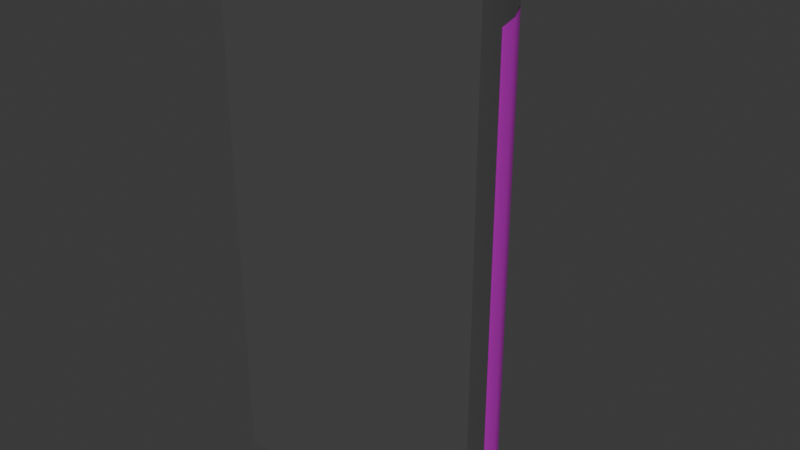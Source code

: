 # Source: Basura.blend  (saved by Blender 4.0.36; exported with 4.5.12 LTS)
import bpy
from mathutils import Matrix  # noqa: F401  (used for matrix-valued properties, if any)

bpy.ops.wm.read_factory_settings(use_empty=True)
scene = bpy.context.scene
scene.name = 'Scene'

# ---- collections
col_collection = bpy.data.collections.new('Collection'); scene.collection.children.link(col_collection)

# ---- images (referenced by path relative to the original .blend; pixels are not part of the script)
import os
ASSET_DIR = os.environ.get("B2B_ASSET_DIR", "")  # directory of the original .blend (textures are referenced by path, not embedded)
HERE = os.path.dirname(os.path.abspath(__file__))  # packed textures are extracted next to this script under _unpacked/

def load_image(name, relpath, width, height, colorspace="sRGB"):
    """Load a texture the original file referenced (path relative to the .blend, or extracted next to this script)."""
    p = next((c for c in (os.path.join(HERE, relpath), os.path.join(ASSET_DIR, relpath)) if relpath and os.path.exists(c)), "")
    if p:
        img = bpy.data.images.load(p, check_existing=True)
        img.name = name
    else:  # same state as the original file: an image datablock whose file is absent (Cycles renders it pink)
        img = bpy.data.images.new(name, width, height)
        img.source = "FILE"
        img.filepath = "//" + (relpath or name)
    img.colorspace_settings.name = colorspace
    return img
img_textura_png = load_image('Textura.png', 'Textura/Textura.png', 1024, 1024, 'sRGB')

# ---- materials (node trees are filled in below, after node groups)
mat_material_001 = bpy.data.materials.new('Material.001')
mat_material_001.surface_render_method = 'BLENDED'
mat_material_001.blend_method = 'BLEND'
mat_material_001.use_transparent_shadow = False
mat_cajon = bpy.data.materials.new('Cajon')
mat_cajon.use_transparent_shadow = False

# ---- node groups
ng_auto_smooth = bpy.data.node_groups.new('Auto Smooth', 'GeometryNodeTree')
_s = ng_auto_smooth.interface.new_socket(name='Geometry', in_out='OUTPUT', socket_type='NodeSocketGeometry')
_s = ng_auto_smooth.interface.new_socket(name='Geometry', in_out='INPUT', socket_type='NodeSocketGeometry')
_s = ng_auto_smooth.interface.new_socket(name='Angle', in_out='INPUT', socket_type='NodeSocketFloat')
_s.subtype = 'ANGLE'
_s.min_value = 0.0
_s.max_value = 3.142
ng_auto_smooth.is_modifier = True
_N = ng_auto_smooth.nodes; _L = ng_auto_smooth.links
n0 = _N.new('NodeGroupOutput'); n0.name = 'Group Output'; n0.location = (480, -100)
n1 = _N.new('NodeGroupInput'); n1.name = 'Group Input'; n1.location = (-420, -300)
n2 = _N.new('NodeGroupInput'); n2.name = 'Group Input.001'; n2.location = (-60, -100)
n3 = _N.new('GeometryNodeSetShadeSmooth'); n3.name = 'Set Shade Smooth'; n3.location = (120, -100)
n3.domain = 'EDGE'
n4 = _N.new('GeometryNodeSetShadeSmooth'); n4.name = 'Set Shade Smooth.001'; n4.location = (300, -100)
n5 = _N.new('GeometryNodeInputMeshEdgeAngle'); n5.name = 'Edge Angle'; n5.location = (-420, -220)
n6 = _N.new('GeometryNodeInputEdgeSmooth'); n6.name = 'Is Edge Smooth'; n6.location = (-60, -160)
n7 = _N.new('GeometryNodeInputShadeSmooth'); n7.name = 'Is Face Smooth'; n7.location = (-240, -340)
n8 = _N.new('FunctionNodeBooleanMath'); n8.name = 'Boolean Math'; n8.location = (-60, -220)
n9 = _N.new('FunctionNodeCompare'); n9.name = 'Compare'; n9.location = (-240, -180)
n9.operation = 'LESS_EQUAL'
_L.new(n5.outputs[0], n9.inputs[0])
_L.new(n4.outputs[0], n0.inputs[0])
_L.new(n1.outputs[1], n9.inputs[1])
_L.new(n9.outputs[0], n8.inputs[0])
_L.new(n7.outputs[0], n8.inputs[1])
_L.new(n2.outputs[0], n3.inputs[0])
_L.new(n6.outputs[0], n3.inputs[1])
_L.new(n3.outputs[0], n4.inputs[0])
_L.new(n8.outputs[0], n3.inputs[2])
n0.is_active_output = True

# ---- material node trees
mat_material_001.use_nodes = True; mat_material_001.node_tree.nodes.clear()
_N = mat_material_001.node_tree.nodes; _L = mat_material_001.node_tree.links
n0 = _N.new('ShaderNodeBsdfPrincipled'); n0.name = 'Principled BSDF'; n0.location = (66, 243)
n0.inputs[3].default_value = 1.45
n1 = _N.new('ShaderNodeOutputMaterial'); n1.name = 'Material Output'; n1.location = (356, 243)
n2 = _N.new('ShaderNodeTexImage'); n2.name = 'Image Texture'; n2.location = (-227, 209)
n2.image = img_textura_png
_L.new(n0.outputs[0], n1.inputs[0])
_L.new(n2.outputs[0], n0.inputs[0])
_L.new(n2.outputs[1], n0.inputs[4])
n1.is_active_output = True
mat_cajon.use_nodes = True; mat_cajon.node_tree.nodes.clear()
_N = mat_cajon.node_tree.nodes; _L = mat_cajon.node_tree.links
n0 = _N.new('ShaderNodeBsdfPrincipled'); n0.name = 'Principled BSDF'; n0.location = (10, 300)
n0.inputs[0].default_value = (0.4627, 0.4627, 0.4627, 1.0)
n0.inputs[1].default_value = 0.8808
n0.inputs[2].default_value = 0.1995
n0.inputs[3].default_value = 1.45
n1 = _N.new('ShaderNodeOutputMaterial'); n1.name = 'Material Output'; n1.location = (300, 300)
_L.new(n0.outputs[0], n1.inputs[0])
n1.is_active_output = True

# ---- world
world_world = bpy.data.worlds.new('World'); scene.world = world_world
world_world.use_nodes = True; world_world.node_tree.nodes.clear()
_N = world_world.node_tree.nodes; _L = world_world.node_tree.links
n0 = _N.new('ShaderNodeOutputWorld'); n0.name = 'World Output'; n0.location = (300, 300)
n1 = _N.new('ShaderNodeBackground'); n1.name = 'Background'; n1.location = (10, 300)
n1.inputs[0].default_value = (0.05088, 0.05088, 0.05088, 1.0)
_L.new(n1.outputs[0], n0.inputs[0])
n0.is_active_output = True
world_world.color = (0.05088, 0.05088, 0.05088)
world_world.use_sun_shadow = False
world_world.sun_shadow_jitter_overblur = 0.0

# ---- meshes
me_cylinder_002 = bpy.data.meshes.new('Cylinder.002')
me_cylinder_002.from_pydata([(0.0, 4.366, -6.254), (0.0, 4.366, 6.531), (1.534, 4.035, -6.254), (1.534, 4.035, 6.531), (2.834, 3.092, -6.254), (2.834, 3.092, 6.531), (3.703, 1.681, -6.254), (3.703, 1.681, 6.531), (-3.931, 0.8648, -6.254), (-3.931, 0.8648, 6.531), (-2.227, 3.633, -6.254), (-2.227, 3.633, 6.531), (-0.782, 4.283, -6.254), (-0.782, 4.283, 6.531), (-3.333, 2.433, -6.254), (-3.333, 2.433, 6.531), (0.782, 4.283, -6.254), (0.782, 4.283, 6.531), (2.227, 3.633, -6.254), (2.227, 3.633, 6.531), (3.333, 2.433, -6.254), (3.333, 2.433, 6.531), (3.931, 0.8648, -6.254), (3.931, 0.8648, 6.531), (-1.534, 4.035, -6.254), (-1.534, 4.035, 6.531), (-2.834, 3.092, -6.254), (-2.834, 3.092, 6.531), (-3.703, 1.681, -6.254), (-3.703, 1.681, 6.531), (0.0, 4.35, -7.942), (0.0, 4.35, 7.942), (0.782, 4.267, -7.942), (0.782, 4.267, 7.942), (1.534, 4.019, -7.942), (1.534, 4.019, 7.942), (2.227, 3.617, -7.942), (2.227, 3.617, 7.942), (2.834, 3.076, -7.942), (2.834, 3.076, 7.942), (3.333, 2.417, -7.942), (3.333, 2.417, 7.942), (3.703, 1.665, -7.942), (3.703, 1.665, 7.942), (3.931, 0.8487, -7.942), (3.931, 0.8487, 7.942), (4.008, 0.0, -7.942), (4.008, 0.0, 7.942), (-4.008, 0.0, -7.942), (-4.008, 0.0, 7.942), (-3.931, 0.8487, -7.942), (-3.931, 0.8487, 7.942), (-3.703, 1.665, -7.942), (-3.703, 1.665, 7.942), (-3.333, 2.417, -7.942), (-3.333, 2.417, 7.942), (-2.834, 3.076, -7.942), (-2.834, 3.076, 7.942), (-2.227, 3.617, -7.942), (-2.227, 3.617, 7.942), (-1.534, 4.019, -7.942), (-1.534, 4.019, 7.942), (-0.782, 4.267, -7.942), (-0.782, 4.267, 7.942), (0.0, 0.2375, 7.942), (-0.3371, 0.2707, 7.942), (0.6612, 0.3691, 7.942), (0.9599, 0.5287, 7.942), (0.3371, 0.2707, 7.942), (-0.9599, 0.5287, 7.942), (-1.222, 0.7436, 7.942), (-0.6612, 0.3691, 7.942), (1.437, 1.005, 7.942), (1.695, 1.628, 7.942), (1.222, 0.7436, 7.942), (1.596, 1.304, 7.942), (-1.596, 2.627, 7.942), (-1.437, 2.925, 7.942), (-1.222, 3.187, 7.942), (-0.9599, 3.402, 7.942), (-1.695, 1.628, 7.942), (-1.728, 1.965, 7.942), (-1.596, 1.304, 7.942), (-1.695, 2.302, 7.942), (-1.437, 1.005, 7.942), (-0.3371, 3.66, 7.942), (-0.6612, 3.562, 7.942), (0.3371, 3.66, 7.942), (0.0, 3.693, 7.942), (0.9599, 3.402, 7.942), (0.6612, 3.562, 7.942), (1.596, 2.627, 7.942), (1.437, 2.925, 7.942), (1.728, 1.965, 7.942), (1.695, 2.302, 7.942), (1.222, 3.187, 7.942), (3.337e-09, 4.255, -7.779), (1.252e-09, 4.255, 7.779), (0.7649, 4.173, -7.779), (0.7649, 4.173, 7.779), (1.5, 3.931, -7.779), (1.5, 3.931, 7.779), (2.178, 3.538, -7.779), (2.178, 3.538, 7.779), (2.772, 3.009, -7.779), (2.772, 3.009, 7.779), (3.26, 2.364, -7.779), (3.26, 2.364, 7.779), (3.622, 1.628, -7.779), (3.622, 1.628, 7.779), (3.845, 0.8302, -7.779), (3.845, 0.8302, 7.779), (3.935, 0.07187, -7.806), (3.935, 0.07187, 7.806), (-3.935, 0.07187, -7.806), (-3.935, 0.07187, 7.806), (-3.845, 0.8302, -7.779), (-3.845, 0.8302, 7.779), (-3.622, 1.628, -7.779), (-3.622, 1.628, 7.779), (-3.26, 2.364, -7.779), (-3.26, 2.364, 7.779), (-2.772, 3.009, -7.779), (-2.772, 3.009, 7.779), (-2.178, 3.538, -7.779), (-2.178, 3.538, 7.779), (-1.5, 3.931, -7.779), (-1.5, 3.931, 7.779), (-0.7649, 4.173, -7.779), (-0.7649, 4.173, 7.779), (3.987e-09, 0.2375, 7.704), (-0.3371, 0.2707, 7.704), (0.6612, 0.3691, 7.704), (0.9599, 0.5287, 7.704), (0.3371, 0.2707, 7.704), (-0.9599, 0.5287, 7.704), (-1.222, 0.7436, 7.704), (-0.6612, 0.3691, 7.704), (1.437, 1.005, 7.704), (1.695, 1.628, 7.704), (1.222, 0.7436, 7.704), (1.596, 1.304, 7.704), (-1.596, 2.627, 7.704), (-1.437, 2.925, 7.704), (-1.222, 3.187, 7.704), (-0.9599, 3.402, 7.704), (-1.695, 1.628, 7.704), (-1.728, 1.965, 7.704), (-1.596, 1.304, 7.704), (-1.695, 2.302, 7.704), (-1.437, 1.005, 7.704), (-0.3371, 3.66, 7.704), (-0.6612, 3.562, 7.704), (0.3371, 3.66, 7.704), (1.993e-09, 3.693, 7.704), (0.9599, 3.402, 7.704), (0.6612, 3.562, 7.704), (1.596, 2.627, 7.704), (1.437, 2.925, 7.704), (1.728, 1.965, 7.704), (1.695, 2.302, 7.704), (1.222, 3.187, 7.704), (0.0, 4.35, -6.254), (0.0, 4.35, 6.531), (1.534, 4.019, -6.254), (1.534, 4.019, 6.531), (2.834, 3.076, -6.254), (2.834, 3.076, 6.531), (3.703, 1.665, -6.254), (3.703, 1.665, 6.531), (4.008, 0.0, -6.254), (4.008, 0.0, 6.531), (-3.931, 0.8487, -6.254), (-3.931, 0.8487, 6.531), (-2.227, 3.617, -6.254), (-2.227, 3.617, 6.531), (-0.782, 4.267, -6.254), (-0.782, 4.267, 6.531), (-3.333, 2.417, -6.254), (-3.333, 2.417, 6.531), (0.782, 4.267, -6.254), (0.782, 4.267, 6.531), (2.227, 3.617, -6.254), (2.227, 3.617, 6.531), (3.333, 2.417, -6.254), (3.333, 2.417, 6.531), (3.931, 0.8487, -6.254), (3.931, 0.8487, 6.531), (-4.008, 0.0, -6.254), (-4.008, 0.0, 6.531), (-1.534, 4.019, -6.254), (-1.534, 4.019, 6.531), (-2.834, 3.076, -6.254), (-2.834, 3.076, 6.531), (-3.703, 1.665, -6.254), (-3.703, 1.665, 6.531)], [], [(12, 13, 1, 0), (24, 25, 13, 12), (10, 11, 25, 24), (26, 27, 11, 10), (14, 15, 27, 26), (28, 29, 15, 14), (8, 9, 29, 28), (6, 7, 23, 22), (20, 21, 7, 6), (4, 5, 21, 20), (18, 19, 5, 4), (2, 3, 19, 18), (16, 17, 3, 2), (0, 1, 17, 16), (163, 31, 33, 181), (181, 33, 35, 165), (165, 35, 37, 183), (183, 37, 39, 167), (167, 39, 41, 185), (185, 41, 43, 169), (169, 43, 45, 187), (187, 45, 47, 171), (62, 30, 32, 34, 36, 38, 40, 42, 44, 46, 48, 50, 52, 54, 56, 58, 60), (171, 47, 49, 189), (57, 55, 53, 51, 49, 47, 45, 43, 41, 39, 37, 35, 33, 31, 88, 87, 90, 89, 95, 92, 91, 94, 93, 73, 75, 72, 74, 67, 66, 68, 64, 65, 71, 69, 70, 84, 82, 80, 81, 83, 76), (88, 31, 63, 61, 59, 57, 76, 77, 78, 79, 86, 85), (189, 49, 51, 173), (173, 51, 53, 195), (195, 53, 55, 179), (179, 55, 57, 193), (193, 57, 59, 175), (175, 59, 61, 191), (191, 61, 63, 177), (177, 63, 31, 163), (96, 98, 99, 97), (98, 100, 101, 99), (100, 102, 103, 101), (102, 104, 105, 103), (104, 106, 107, 105), (106, 108, 109, 107), (108, 110, 111, 109), (110, 112, 113, 111), (128, 126, 124, 122, 120, 118, 116, 114, 112, 110, 108, 106, 104, 102, 100, 98, 96), (112, 114, 115, 113), (123, 142, 149, 147, 146, 148, 150, 136, 135, 137, 131, 130, 134, 132, 133, 140, 138, 141, 139, 159, 160, 157, 158, 161, 155, 156, 153, 154, 97, 99, 101, 103, 105, 107, 109, 111, 113, 115, 117, 119, 121), (154, 151, 152, 145, 144, 143, 142, 123, 125, 127, 129, 97), (114, 116, 117, 115), (116, 118, 119, 117), (118, 120, 121, 119), (120, 122, 123, 121), (122, 124, 125, 123), (124, 126, 127, 125), (126, 128, 129, 127), (128, 96, 97, 129), (65, 64, 130, 131), (66, 67, 133, 132), (68, 66, 132, 134), (74, 72, 138, 140), (72, 75, 141, 138), (77, 76, 142, 143), (79, 78, 144, 145), (81, 80, 146, 147), (80, 82, 148, 146), (76, 83, 149, 142), (82, 84, 150, 148), (92, 95, 161, 158), (69, 71, 137, 135), (70, 69, 135, 136), (71, 65, 131, 137), (67, 74, 140, 133), (75, 73, 139, 141), (78, 77, 143, 144), (83, 81, 147, 149), (86, 79, 145, 152), (88, 85, 151, 154), (90, 87, 153, 156), (91, 92, 158, 157), (73, 93, 159, 139), (94, 91, 157, 160), (95, 89, 155, 161), (64, 68, 134, 130), (85, 86, 152, 151), (87, 88, 154, 153), (89, 90, 156, 155), (93, 94, 160, 159), (84, 70, 136, 150), (62, 176, 162, 30), (176, 177, 163, 162), (60, 190, 176, 62), (190, 191, 177, 176), (58, 174, 190, 60), (174, 175, 191, 190), (56, 192, 174, 58), (192, 193, 175, 174), (54, 178, 192, 56), (178, 179, 193, 192), (52, 194, 178, 54), (194, 195, 179, 178), (50, 172, 194, 52), (172, 173, 195, 194), (48, 188, 172, 50), (188, 189, 173, 172), (46, 170, 188, 48), (170, 171, 189, 188), (44, 186, 170, 46), (186, 187, 171, 170), (42, 168, 186, 44), (168, 169, 187, 186), (40, 184, 168, 42), (184, 185, 169, 168), (38, 166, 184, 40), (166, 167, 185, 184), (36, 182, 166, 38), (182, 183, 167, 166), (34, 164, 182, 36), (164, 165, 183, 182), (32, 180, 164, 34), (180, 181, 165, 164), (30, 162, 180, 32), (162, 163, 181, 180)])
me_cylinder_002.polygons.foreach_set('use_smooth', [True] * 120)
me_cylinder_002.polygons.foreach_set('material_index', [0, 0, 0, 0, 0, 0, 0, 0, 0, 0, 0, 0, 0, 0, 1, 1, 1, 1, 1, 1, 1, 1, 1, 1, 1, 1, 1, 1, 1, 1, 1, 1, 1, 1, 1, 1, 1, 1, 1, 1, 1, 1, 1, 1, 1, 1, 1, 1, 1, 1, 1, 1, 1, 1, 1, 1, 1, 1, 1, 1, 1, 1, 1, 1, 1, 1, 1, 1, 1, 1, 1, 1, 1, 1, 1, 1, 1, 1, 1, 1, 1, 1, 1, 1, 1, 1, 1, 1, 1, 1, 1, 1, 1, 1, 1, 1, 1, 1, 1, 1, 1, 1, 1, 1, 1, 1, 1, 1, 1, 1, 1, 1, 1, 1, 1, 1, 1, 1, 1, 1])
_uv = me_cylinder_002.uv_layers.new(name='UVMap')
_uv.uv.foreach_set('vector', [0.5077, 9.454e-05, 0.5077, 0.9999, 0.4462, 0.9999, 0.4462, 9.45e-05, 0.5696, 9.45e-05, 0.5696, 0.9999, 0.5077, 0.9999, 0.5077, 9.454e-05, 0.6323, 9.45e-05, 0.6323, 0.9999, 0.5696, 0.9999, 0.5696, 9.45e-05, 0.6959, 9.45e-05, 0.6959, 0.9999, 0.6323, 0.9999, 0.6323, 9.45e-05, 0.7605, 9.45e-05, 0.7605, 0.9999, 0.6959, 0.9999, 0.6959, 9.45e-05, 0.826, 9.446e-05, 0.826, 0.9999, 0.7605, 0.9999, 0.7605, 9.45e-05, 0.8923, 9.446e-05, 0.8923, 0.9999, 0.826, 0.9999, 0.826, 9.446e-05, 0.06636, 9.454e-05, 0.06636, 0.9999, 9.448e-05, 0.9999, 9.447e-05, 9.454e-05, 0.1319, 9.454e-05, 0.1319, 0.9999, 0.06636, 0.9999, 0.06636, 9.454e-05, 0.1965, 9.454e-05, 0.1965, 0.9999, 0.1319, 0.9999, 0.1319, 9.454e-05, 0.2601, 9.454e-05, 0.2601, 0.9999, 0.1965, 0.9999, 0.1965, 9.454e-05, 0.3228, 9.454e-05, 0.3228, 0.9999, 0.2601, 0.9999, 0.2601, 9.454e-05, 0.3847, 9.45e-05, 0.3847, 0.9999, 0.3228, 0.9999, 0.3228, 9.454e-05, 0.4462, 9.45e-05, 0.4462, 0.9999, 0.3847, 0.9999, 0.3847, 9.45e-05, 1.0, 0.9556, 1.0, 1.0, 0.9688, 1.0, 0.9688, 0.9556, 0.9688, 0.9556, 0.9688, 1.0, 0.9375, 1.0, 0.9375, 0.9556, 0.9375, 0.9556, 0.9375, 1.0, 0.9062, 1.0, 0.9062, 0.9556, 0.9062, 0.9556, 0.9062, 1.0, 0.875, 1.0, 0.875, 0.9556, 0.875, 0.9556, 0.875, 1.0, 0.8438, 1.0, 0.8438, 0.9556, 0.8438, 0.9556, 0.8438, 1.0, 0.8125, 1.0, 0.8125, 0.9556, 0.8125, 0.9556, 0.8125, 1.0, 0.7812, 1.0, 0.7812, 0.9556, 0.7812, 0.9556, 0.7812, 1.0, 0.75, 1.0, 0.75, 0.9556, 0.03125, 0.5, 0.0, 0.5, 0.9688, 0.5, 0.9375, 0.5, 0.9062, 0.5, 0.875, 0.5, 0.8438, 0.5, 0.8125, 0.5, 0.7812, 0.5, 0.75, 0.5, 0.25, 0.5, 0.2188, 0.5, 0.1875, 0.5, 0.1562, 0.5, 0.125, 0.5, 0.09375, 0.5, 0.0625, 0.5, 0.75, 0.9556, 0.75, 1.0, 0.25, 1.0, 0.25, 0.9556, 0.125, 1.0, 0.1562, 1.0, 0.1875, 1.0, 0.2188, 1.0, 0.25, 1.0, 0.75, 1.0, 0.7812, 1.0, 0.8125, 1.0, 0.8438, 1.0, 0.875, 1.0, 0.9062, 1.0, 0.9375, 1.0, 0.9688, 1.0, 0.0, 1.0, 0.3115, 1.0, 0.4887, 1.0, 0.6494, 1.0, 0.725, 1.0, 0.7451, 1.0, 0.7415, 1.0, 0.7271, 1.0, 0.7072, 1.0, 0.6843, 1.0, 0.6599, 1.0, 0.635, 1.0, 0.6104, 1.0, 0.5867, 1.0, 0.5638, 1.0, 0.5416, 1.0, 0.5196, 1.0, 0.4972, 1.0, 0.4742, 1.0, 0.4501, 1.0, 0.4248, 1.0, 0.3983, 1.0, 0.3707, 1.0, 0.3426, 1.0, 0.3146, 1.0, 0.2872, 1.0, 0.2611, 1.0, 0.2368, 1.0, 0.3115, 1.0, 0.0, 1.0, 0.03125, 1.0, 0.0625, 1.0, 0.09375, 1.0, 0.125, 1.0, 0.2368, 1.0, 0.215, 1.0, 0.1971, 1.0, 0.1855, 1.0, 0.1863, 1.0, 0.2154, 1.0, 0.25, 0.9556, 0.25, 1.0, 0.2188, 1.0, 0.2188, 0.9556, 0.2188, 0.9556, 0.2188, 1.0, 0.1875, 1.0, 0.1875, 0.9556, 0.1875, 0.9556, 0.1875, 1.0, 0.1562, 1.0, 0.1562, 0.9556, 0.1562, 0.9556, 0.1562, 1.0, 0.125, 1.0, 0.125, 0.9556, 0.125, 0.9556, 0.125, 1.0, 0.09375, 1.0, 0.09375, 0.9556, 0.09375, 0.9556, 0.09375, 1.0, 0.0625, 1.0, 0.0625, 0.9556, 0.0625, 0.9556, 0.0625, 1.0, 0.03125, 1.0, 0.03125, 0.9556, 0.03125, 0.9556, 0.03125, 1.0, 0.0, 1.0, 0.0, 0.9556, 1.0, 0.5, 0.9688, 0.5, 0.9688, 1.0, 1.0, 1.0, 0.9688, 0.5, 0.9375, 0.5, 0.9375, 1.0, 0.9688, 1.0, 0.9375, 0.5, 0.9062, 0.5, 0.9062, 1.0, 0.9375, 1.0, 0.9062, 0.5, 0.875, 0.5, 0.875, 1.0, 0.9062, 1.0, 0.875, 0.5, 0.8438, 0.5, 0.8438, 1.0, 0.875, 1.0, 0.8438, 0.5, 0.8125, 0.5, 0.8125, 1.0, 0.8438, 1.0, 0.8125, 0.5, 0.7812, 0.5, 0.7812, 1.0, 0.8125, 1.0, 0.7812, 0.5, 0.75, 0.5, 0.75, 1.0, 0.7812, 1.0, 0.03125, 0.5, 0.0625, 0.5, 0.09375, 0.5, 0.125, 0.5, 0.1562, 0.5, 0.1875, 0.5, 0.2188, 0.5, 0.25, 0.5, 0.75, 0.5, 0.7812, 0.5, 0.8125, 0.5, 0.8438, 0.5, 0.875, 0.5, 0.9062, 0.5, 0.9375, 0.5, 0.9688, 0.5, 0.0, 0.5, 0.75, 0.5, 0.25, 0.5, 0.25, 1.0, 0.75, 1.0, 0.125, 1.0, 0.2368, 1.0, 0.2611, 1.0, 0.2872, 1.0, 0.3146, 1.0, 0.3426, 1.0, 0.3707, 1.0, 0.3983, 1.0, 0.4248, 1.0, 0.4501, 1.0, 0.4742, 1.0, 0.4972, 1.0, 0.5196, 1.0, 0.5416, 1.0, 0.5638, 1.0, 0.5867, 1.0, 0.6104, 1.0, 0.635, 1.0, 0.6599, 1.0, 0.6843, 1.0, 0.7072, 1.0, 0.7271, 1.0, 0.7415, 1.0, 0.7451, 1.0, 0.725, 1.0, 0.6494, 1.0, 0.4887, 1.0, 0.3115, 1.0, 0.0, 1.0, 0.9688, 1.0, 0.9375, 1.0, 0.9062, 1.0, 0.875, 1.0, 0.8438, 1.0, 0.8125, 1.0, 0.7812, 1.0, 0.75, 1.0, 0.25, 1.0, 0.2188, 1.0, 0.1875, 1.0, 0.1562, 1.0, 0.3115, 1.0, 0.2154, 1.0, 0.1863, 1.0, 0.1855, 1.0, 0.1971, 1.0, 0.215, 1.0, 0.2368, 1.0, 0.125, 1.0, 0.09375, 1.0, 0.0625, 1.0, 0.03125, 1.0, 0.0, 1.0, 0.25, 0.5, 0.2188, 0.5, 0.2188, 1.0, 0.25, 1.0, 0.2188, 0.5, 0.1875, 0.5, 0.1875, 1.0, 0.2188, 1.0, 0.1875, 0.5, 0.1562, 0.5, 0.1562, 1.0, 0.1875, 1.0, 0.1562, 0.5, 0.125, 0.5, 0.125, 1.0, 0.1562, 1.0, 0.125, 0.5, 0.09375, 0.5, 0.09375, 1.0, 0.125, 1.0, 0.09375, 0.5, 0.0625, 0.5, 0.0625, 1.0, 0.09375, 1.0, 0.0625, 0.5, 0.03125, 0.5, 0.03125, 1.0, 0.0625, 1.0, 0.03125, 0.5, 0.0, 0.5, 0.0, 1.0, 0.03125, 1.0, 0.4742, 1.0, 0.4972, 1.0, 0.4972, 1.0, 0.4742, 1.0, 0.5416, 1.0, 0.5638, 1.0, 0.5638, 1.0, 0.5416, 1.0, 0.5196, 1.0, 0.5416, 1.0, 0.5416, 1.0, 0.5196, 1.0, 0.5867, 1.0, 0.6104, 1.0, 0.6104, 1.0, 0.5867, 1.0, 0.6104, 1.0, 0.635, 1.0, 0.635, 1.0, 0.6104, 1.0, 0.215, 1.0, 0.2368, 1.0, 0.2368, 1.0, 0.215, 1.0, 0.1855, 1.0, 0.1971, 1.0, 0.1971, 1.0, 0.1855, 1.0, 0.2872, 1.0, 0.3146, 1.0, 0.3146, 1.0, 0.2872, 1.0, 0.3146, 1.0, 0.3426, 1.0, 0.3426, 1.0, 0.3146, 1.0, 0.2368, 1.0, 0.2611, 1.0, 0.2611, 1.0, 0.2368, 1.0, 0.3426, 1.0, 0.3707, 1.0, 0.3707, 1.0, 0.3426, 1.0, 0.7415, 1.0, 0.7451, 1.0, 0.7451, 1.0, 0.7415, 1.0, 0.4248, 1.0, 0.4501, 1.0, 0.4501, 1.0, 0.4248, 1.0, 0.3983, 1.0, 0.4248, 1.0, 0.4248, 1.0, 0.3983, 1.0, 0.4501, 1.0, 0.4742, 1.0, 0.4742, 1.0, 0.4501, 1.0, 0.5638, 1.0, 0.5867, 1.0, 0.5867, 1.0, 0.5638, 1.0, 0.635, 1.0, 0.6599, 1.0, 0.6599, 1.0, 0.635, 1.0, 0.1971, 1.0, 0.215, 1.0, 0.215, 1.0, 0.1971, 1.0, 0.2611, 1.0, 0.2872, 1.0, 0.2872, 1.0, 0.2611, 1.0, 0.1863, 1.0, 0.1855, 1.0, 0.1855, 1.0, 0.1863, 1.0, 0.3115, 1.0, 0.2154, 1.0, 0.2154, 1.0, 0.3115, 1.0, 0.6494, 1.0, 0.4887, 1.0, 0.4887, 1.0, 0.6494, 1.0, 0.7271, 1.0, 0.7415, 1.0, 0.7415, 1.0, 0.7271, 1.0, 0.6599, 1.0, 0.6843, 1.0, 0.6843, 1.0, 0.6599, 1.0, 0.7072, 1.0, 0.7271, 1.0, 0.7271, 1.0, 0.7072, 1.0, 0.7451, 1.0, 0.725, 1.0, 0.725, 1.0, 0.7451, 1.0, 0.4972, 1.0, 0.5196, 1.0, 0.5196, 1.0, 0.4972, 1.0, 0.2154, 1.0, 0.1863, 1.0, 0.1863, 1.0, 0.2154, 1.0, 0.4887, 1.0, 0.3115, 1.0, 0.3115, 1.0, 0.4887, 1.0, 0.725, 1.0, 0.6494, 1.0, 0.6494, 1.0, 0.725, 1.0, 0.6843, 1.0, 0.7072, 1.0, 0.7072, 1.0, 0.6843, 1.0, 0.3707, 1.0, 0.3983, 1.0, 0.3983, 1.0, 0.3707, 1.0, 0.03125, 0.5, 0.03125, 0.7889, 0.0, 0.7889, 0.0, 0.5, 0.5077, 9.454e-05, 0.5077, 0.9999, 0.4462, 0.9999, 0.4462, 9.45e-05, 0.0625, 0.5, 0.0625, 0.7889, 0.03125, 0.7889, 0.03125, 0.5, 0.5696, 9.45e-05, 0.5696, 0.9999, 0.5077, 0.9999, 0.5077, 9.454e-05, 0.09375, 0.5, 0.09375, 0.7889, 0.0625, 0.7889, 0.0625, 0.5, 0.6323, 9.45e-05, 0.6323, 0.9999, 0.5696, 0.9999, 0.5696, 9.45e-05, 0.125, 0.5, 0.125, 0.7889, 0.09375, 0.7889, 0.09375, 0.5, 0.6959, 9.45e-05, 0.6959, 0.9999, 0.6323, 0.9999, 0.6323, 9.45e-05, 0.1562, 0.5, 0.1562, 0.7889, 0.125, 0.7889, 0.125, 0.5, 0.7605, 9.45e-05, 0.7605, 0.9999, 0.6959, 0.9999, 0.6959, 9.45e-05, 0.1875, 0.5, 0.1875, 0.7889, 0.1562, 0.7889, 0.1562, 0.5, 0.826, 9.446e-05, 0.826, 0.9999, 0.7605, 0.9999, 0.7605, 9.45e-05, 0.2188, 0.5, 0.2188, 0.7889, 0.1875, 0.7889, 0.1875, 0.5, 0.8923, 9.446e-05, 0.8923, 0.9999, 0.826, 0.9999, 0.826, 9.446e-05, 0.25, 0.5, 0.25, 0.7889, 0.2188, 0.7889, 0.2188, 0.5, 0.25, 0.7889, 0.25, 0.9556, 0.2188, 0.9556, 0.2188, 0.7889, 0.75, 0.5, 0.75, 0.7889, 0.25, 0.7889, 0.25, 0.5, 0.75, 0.7889, 0.75, 0.9556, 0.25, 0.9556, 0.25, 0.7889, 0.7812, 0.5, 0.7812, 0.7889, 0.75, 0.7889, 0.75, 0.5, 0.7812, 0.7889, 0.7812, 0.9556, 0.75, 0.9556, 0.75, 0.7889, 0.8125, 0.5, 0.8125, 0.7889, 0.7812, 0.7889, 0.7812, 0.5, 0.06636, 9.454e-05, 0.06636, 0.9999, 9.448e-05, 0.9999, 9.447e-05, 9.454e-05, 0.8438, 0.5, 0.8438, 0.7889, 0.8125, 0.7889, 0.8125, 0.5, 0.1319, 9.454e-05, 0.1319, 0.9999, 0.06636, 0.9999, 0.06636, 9.454e-05, 0.875, 0.5, 0.875, 0.7889, 0.8438, 0.7889, 0.8438, 0.5, 0.1965, 9.454e-05, 0.1965, 0.9999, 0.1319, 0.9999, 0.1319, 9.454e-05, 0.9062, 0.5, 0.9062, 0.7889, 0.875, 0.7889, 0.875, 0.5, 0.2601, 9.454e-05, 0.2601, 0.9999, 0.1965, 0.9999, 0.1965, 9.454e-05, 0.9375, 0.5, 0.9375, 0.7889, 0.9062, 0.7889, 0.9062, 0.5, 0.3228, 9.454e-05, 0.3228, 0.9999, 0.2601, 0.9999, 0.2601, 9.454e-05, 0.9688, 0.5, 0.9688, 0.7889, 0.9375, 0.7889, 0.9375, 0.5, 0.3847, 9.45e-05, 0.3847, 0.9999, 0.3228, 0.9999, 0.3228, 9.454e-05, 1.0, 0.5, 1.0, 0.7889, 0.9688, 0.7889, 0.9688, 0.5, 0.4462, 9.45e-05, 0.4462, 0.9999, 0.3847, 0.9999, 0.3847, 9.45e-05])
me_cylinder_002.materials.append(mat_material_001)
me_cylinder_002.materials.append(mat_cajon)
me_cylinder_002.update()

# ---- objects
ob_basura = bpy.data.objects.new('Basura', me_cylinder_002)

# ---- transforms, parenting, visibility, modifiers, constraints
ob_basura.location = (0.0, 0.0, 0.0)
_m = ob_basura.modifiers.new('Auto Smooth', 'NODES')
_m.node_group = ng_auto_smooth
_gi = [s.identifier for s in ng_auto_smooth.interface.items_tree if s.item_type == 'SOCKET' and s.in_out == 'INPUT']
_m[_gi[1]] = 0.5236  # Angle

# ---- collection membership
col_collection.objects.link(ob_basura)

# ---- scene / render settings (as saved in the file)
scene.frame_start = 1; scene.frame_end = 250; scene.frame_set(1)
scene.render.engine = 'BLENDER_EEVEE_NEXT'
scene.cycles.sampling_pattern = 'TABULATED_SOBOL'
bpy.context.view_layer.update()

# ---- added for rendering (the .blend has no active camera and no usable light): camera, sun
cam_auto = bpy.data.cameras.new('AutoCamera')
cam_auto.lens = 50.0
cam_auto.sensor_width = 36.0
cam_auto.clip_end = 1000.0
ob_auto_camera = bpy.data.objects.new('AutoCamera', cam_auto)
scene.collection.objects.link(ob_auto_camera)
ob_auto_camera.location = (16.9502, -18.1571, 13.5602)
ob_auto_camera.rotation_euler = (1.09748, -7.21219e-08, 0.694738)
scene.camera = ob_auto_camera
light_auto_sun = bpy.data.lights.new('AutoSun', 'SUN')
light_auto_sun.energy = 3.0
light_auto_sun.angle = 0.0523599
ob_auto_sun = bpy.data.objects.new('AutoSun', light_auto_sun)
scene.collection.objects.link(ob_auto_sun)
ob_auto_sun.rotation_euler = (0.872665, 0.174533, 0.523599)
bpy.context.view_layer.update()
